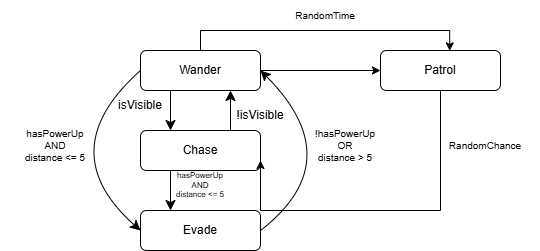

The diagram above was exported from draw.io. Its source (the exported page's mxGraphModel, read from the mxfile embedded in the PNG):
<mxGraphModel dx="1066" dy="643" grid="1" gridSize="10" guides="1" tooltips="1" connect="1" arrows="1" fold="1" page="1" pageScale="1" pageWidth="827" pageHeight="1169" math="0" shadow="0">
  <root>
    <mxCell id="WIyWlLk6GJQsqaUBKTNV-0" />
    <mxCell id="WIyWlLk6GJQsqaUBKTNV-1" parent="WIyWlLk6GJQsqaUBKTNV-0" />
    <mxCell id="TZIH355d-qyAtqAUapcr-1" style="edgeStyle=none;curved=1;rounded=0;orthogonalLoop=1;jettySize=auto;html=1;exitX=0.25;exitY=1;exitDx=0;exitDy=0;entryX=0.25;entryY=0;entryDx=0;entryDy=0;fontSize=12;startSize=8;endSize=8;" parent="WIyWlLk6GJQsqaUBKTNV-1" source="WIyWlLk6GJQsqaUBKTNV-3" target="TZIH355d-qyAtqAUapcr-0" edge="1">
      <mxGeometry relative="1" as="geometry" />
    </mxCell>
    <mxCell id="TZIH355d-qyAtqAUapcr-11" style="edgeStyle=none;curved=1;rounded=0;orthogonalLoop=1;jettySize=auto;html=1;exitX=0;exitY=0.5;exitDx=0;exitDy=0;entryX=0;entryY=0.5;entryDx=0;entryDy=0;fontSize=12;startSize=8;endSize=8;" parent="WIyWlLk6GJQsqaUBKTNV-1" source="WIyWlLk6GJQsqaUBKTNV-3" target="WIyWlLk6GJQsqaUBKTNV-11" edge="1">
      <mxGeometry relative="1" as="geometry">
        <Array as="points">
          <mxPoint x="70" y="300" />
        </Array>
      </mxGeometry>
    </mxCell>
    <mxCell id="EUwWMDEszfkmNqNiUPXQ-3" style="edgeStyle=orthogonalEdgeStyle;rounded=0;orthogonalLoop=1;jettySize=auto;html=1;exitX=1;exitY=0.5;exitDx=0;exitDy=0;entryX=0;entryY=0.5;entryDx=0;entryDy=0;" edge="1" parent="WIyWlLk6GJQsqaUBKTNV-1" source="WIyWlLk6GJQsqaUBKTNV-3" target="EUwWMDEszfkmNqNiUPXQ-0">
      <mxGeometry relative="1" as="geometry" />
    </mxCell>
    <mxCell id="WIyWlLk6GJQsqaUBKTNV-3" value="Wander" style="rounded=1;whiteSpace=wrap;html=1;fontSize=12;glass=0;strokeWidth=1;shadow=0;" parent="WIyWlLk6GJQsqaUBKTNV-1" vertex="1">
      <mxGeometry x="160" y="200" width="120" height="40" as="geometry" />
    </mxCell>
    <mxCell id="TZIH355d-qyAtqAUapcr-7" style="edgeStyle=none;curved=1;rounded=0;orthogonalLoop=1;jettySize=auto;html=1;exitX=1;exitY=0.5;exitDx=0;exitDy=0;entryX=1;entryY=0.5;entryDx=0;entryDy=0;fontSize=12;startSize=8;endSize=8;" parent="WIyWlLk6GJQsqaUBKTNV-1" source="WIyWlLk6GJQsqaUBKTNV-11" target="WIyWlLk6GJQsqaUBKTNV-3" edge="1">
      <mxGeometry relative="1" as="geometry">
        <Array as="points">
          <mxPoint x="370" y="310" />
        </Array>
      </mxGeometry>
    </mxCell>
    <mxCell id="WIyWlLk6GJQsqaUBKTNV-11" value="Evade" style="rounded=1;whiteSpace=wrap;html=1;fontSize=12;glass=0;strokeWidth=1;shadow=0;" parent="WIyWlLk6GJQsqaUBKTNV-1" vertex="1">
      <mxGeometry x="160" y="360" width="120" height="40" as="geometry" />
    </mxCell>
    <mxCell id="TZIH355d-qyAtqAUapcr-2" style="edgeStyle=none;curved=1;rounded=0;orthogonalLoop=1;jettySize=auto;html=1;exitX=0.75;exitY=0;exitDx=0;exitDy=0;entryX=0.75;entryY=1;entryDx=0;entryDy=0;fontSize=12;startSize=8;endSize=8;" parent="WIyWlLk6GJQsqaUBKTNV-1" source="TZIH355d-qyAtqAUapcr-0" target="WIyWlLk6GJQsqaUBKTNV-3" edge="1">
      <mxGeometry relative="1" as="geometry" />
    </mxCell>
    <mxCell id="TZIH355d-qyAtqAUapcr-5" style="edgeStyle=none;curved=1;rounded=0;orthogonalLoop=1;jettySize=auto;html=1;exitX=0.25;exitY=1;exitDx=0;exitDy=0;entryX=0.25;entryY=0;entryDx=0;entryDy=0;fontSize=12;startSize=8;endSize=8;" parent="WIyWlLk6GJQsqaUBKTNV-1" source="TZIH355d-qyAtqAUapcr-0" target="WIyWlLk6GJQsqaUBKTNV-11" edge="1">
      <mxGeometry relative="1" as="geometry" />
    </mxCell>
    <mxCell id="TZIH355d-qyAtqAUapcr-0" value="Chase" style="rounded=1;whiteSpace=wrap;html=1;fontSize=12;glass=0;strokeWidth=1;shadow=0;" parent="WIyWlLk6GJQsqaUBKTNV-1" vertex="1">
      <mxGeometry x="160" y="280" width="120" height="40" as="geometry" />
    </mxCell>
    <mxCell id="TZIH355d-qyAtqAUapcr-3" value="isVisible" style="text;html=1;align=center;verticalAlign=middle;whiteSpace=wrap;rounded=0;fontSize=12;" parent="WIyWlLk6GJQsqaUBKTNV-1" vertex="1">
      <mxGeometry x="130" y="240" width="60" height="30" as="geometry" />
    </mxCell>
    <mxCell id="TZIH355d-qyAtqAUapcr-4" value="!isVisible" style="text;html=1;align=center;verticalAlign=middle;whiteSpace=wrap;rounded=0;fontSize=12;" parent="WIyWlLk6GJQsqaUBKTNV-1" vertex="1">
      <mxGeometry x="250" y="250" width="60" height="30" as="geometry" />
    </mxCell>
    <mxCell id="TZIH355d-qyAtqAUapcr-6" value="hasPowerUp&lt;div style=&quot;font-size: 8px;&quot;&gt;AND&lt;/div&gt;&lt;div style=&quot;font-size: 8px;&quot;&gt;distance &amp;lt;= 5&lt;/div&gt;" style="text;html=1;align=center;verticalAlign=middle;whiteSpace=wrap;rounded=0;fontSize=8;" parent="WIyWlLk6GJQsqaUBKTNV-1" vertex="1">
      <mxGeometry x="165" y="320" width="110" height="30" as="geometry" />
    </mxCell>
    <mxCell id="TZIH355d-qyAtqAUapcr-9" value="!hasPowerUp&lt;div style=&quot;font-size: 10px;&quot;&gt;OR&lt;/div&gt;&lt;div style=&quot;font-size: 10px;&quot;&gt;distance &amp;gt; 5&lt;/div&gt;" style="text;html=1;align=center;verticalAlign=middle;whiteSpace=wrap;rounded=0;fontSize=10;" parent="WIyWlLk6GJQsqaUBKTNV-1" vertex="1">
      <mxGeometry x="310" y="280" width="110" height="30" as="geometry" />
    </mxCell>
    <mxCell id="TZIH355d-qyAtqAUapcr-12" value="hasPowerUp&lt;div style=&quot;font-size: 10px;&quot;&gt;AND&lt;/div&gt;&lt;div style=&quot;font-size: 10px;&quot;&gt;distance &amp;lt;= 5&lt;/div&gt;" style="text;html=1;align=center;verticalAlign=middle;whiteSpace=wrap;rounded=0;fontSize=10;" parent="WIyWlLk6GJQsqaUBKTNV-1" vertex="1">
      <mxGeometry x="20" y="280" width="110" height="30" as="geometry" />
    </mxCell>
    <mxCell id="EUwWMDEszfkmNqNiUPXQ-7" style="edgeStyle=orthogonalEdgeStyle;rounded=0;orthogonalLoop=1;jettySize=auto;html=1;exitX=0.5;exitY=1;exitDx=0;exitDy=0;entryX=1;entryY=0.75;entryDx=0;entryDy=0;" edge="1" parent="WIyWlLk6GJQsqaUBKTNV-1" source="EUwWMDEszfkmNqNiUPXQ-0" target="TZIH355d-qyAtqAUapcr-0">
      <mxGeometry relative="1" as="geometry">
        <Array as="points">
          <mxPoint x="460" y="360" />
          <mxPoint x="280" y="360" />
        </Array>
      </mxGeometry>
    </mxCell>
    <mxCell id="EUwWMDEszfkmNqNiUPXQ-0" value="Patrol" style="rounded=1;whiteSpace=wrap;html=1;fontSize=12;glass=0;strokeWidth=1;shadow=0;" vertex="1" parent="WIyWlLk6GJQsqaUBKTNV-1">
      <mxGeometry x="400" y="200" width="120" height="40" as="geometry" />
    </mxCell>
    <mxCell id="EUwWMDEszfkmNqNiUPXQ-8" value="RandomTime" style="text;html=1;align=center;verticalAlign=middle;whiteSpace=wrap;rounded=0;fontSize=10;" vertex="1" parent="WIyWlLk6GJQsqaUBKTNV-1">
      <mxGeometry x="290" y="150" width="110" height="30" as="geometry" />
    </mxCell>
    <mxCell id="EUwWMDEszfkmNqNiUPXQ-9" style="edgeStyle=orthogonalEdgeStyle;rounded=0;orthogonalLoop=1;jettySize=auto;html=1;exitX=0.5;exitY=0;exitDx=0;exitDy=0;entryX=0.577;entryY=0.009;entryDx=0;entryDy=0;entryPerimeter=0;" edge="1" parent="WIyWlLk6GJQsqaUBKTNV-1" source="WIyWlLk6GJQsqaUBKTNV-3" target="EUwWMDEszfkmNqNiUPXQ-0">
      <mxGeometry relative="1" as="geometry" />
    </mxCell>
    <mxCell id="EUwWMDEszfkmNqNiUPXQ-10" value="RandomChance" style="text;html=1;align=center;verticalAlign=middle;whiteSpace=wrap;rounded=0;fontSize=10;" vertex="1" parent="WIyWlLk6GJQsqaUBKTNV-1">
      <mxGeometry x="450" y="280" width="110" height="30" as="geometry" />
    </mxCell>
  </root>
</mxGraphModel>